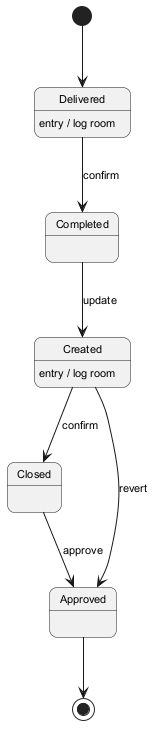

The diagram above was rendered by PlantUML. Its source (embedded in the PNG):
@startuml
skinparam backgroundColor #FFFFFF
skinparam roundCorner 15
skinparam defaultFontSize 11
[*] --> Delivered
Delivered --> Completed : confirm
Delivered : entry / log room
Completed --> Created : update
Created --> Closed : confirm
Created : entry / log room
Closed --> Approved : approve
Created --> Approved : revert
Approved --> [*]
@enduml